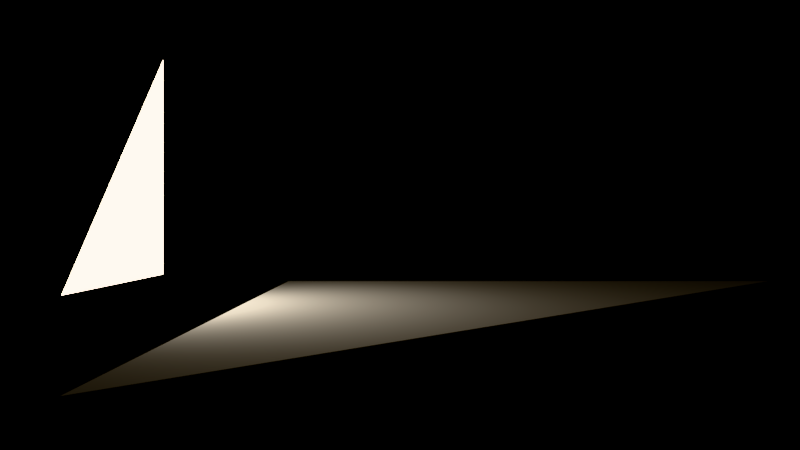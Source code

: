 # Source: two_triangles.blend  (saved by Blender 4.4.32; exported with 4.5.12 LTS)
import bpy
from mathutils import Matrix  # noqa: F401  (used for matrix-valued properties, if any)

bpy.ops.wm.read_factory_settings(use_empty=True)
scene = bpy.context.scene
scene.name = 'Scene'

# ---- collections
col_camera = bpy.data.collections.new('camera'); scene.collection.children.link(col_camera)
col_room_structure = bpy.data.collections.new('room structure'); scene.collection.children.link(col_room_structure)
col_room_contents = bpy.data.collections.new('room contents'); scene.collection.children.link(col_room_contents)
col_lights = bpy.data.collections.new('lights'); scene.collection.children.link(col_lights)

# ---- materials (node trees are filled in below, after node groups)
mat_material_003 = bpy.data.materials.new('Material.003')
mat_material = bpy.data.materials.new('Material')

# ---- material node trees
mat_material_003.use_nodes = True; mat_material_003.node_tree.nodes.clear()
_N = mat_material_003.node_tree.nodes; _L = mat_material_003.node_tree.links
n0 = _N.new('ShaderNodeBsdfPrincipled'); n0.name = 'Principled BSDF'; n0.location = (10, 300)
n0.inputs[13].default_value = 0.0
n1 = _N.new('ShaderNodeOutputMaterial'); n1.name = 'Material Output'; n1.location = (300, 300)
_L.new(n0.outputs[0], n1.inputs[0])
n1.is_active_output = True
mat_material.use_nodes = True; mat_material.node_tree.nodes.clear()
_N = mat_material.node_tree.nodes; _L = mat_material.node_tree.links
n0 = _N.new('ShaderNodeOutputMaterial'); n0.name = 'Material Output'; n0.location = (300, 300)
n1 = _N.new('ShaderNodeEmission'); n1.name = 'Emission'; n1.location = (10, 300)
n1.inputs[0].default_value = (1.0, 0.88, 0.7, 1.0)
n1.inputs[1].default_value = 10.0
_L.new(n1.outputs[0], n0.inputs[0])
n0.is_active_output = True

# ---- world
world_world = bpy.data.worlds.new('World'); scene.world = world_world
world_world.use_nodes = True; world_world.node_tree.nodes.clear()
_N = world_world.node_tree.nodes; _L = world_world.node_tree.links
n0 = _N.new('ShaderNodeOutputWorld'); n0.name = 'World Output'; n0.location = (300, 300)
n1 = _N.new('ShaderNodeBackground'); n1.name = 'Background'; n1.location = (10, 300)
n1.inputs[0].default_value = (0.05088, 0.05088, 0.05088, 1.0)
n1.inputs[1].default_value = 0.0
_L.new(n1.outputs[0], n0.inputs[0])
n0.is_active_output = True
world_world.color = (0.05088, 0.05088, 0.05088)
world_world.use_sun_shadow = False
world_world.sun_shadow_jitter_overblur = 0.0

# ---- cameras
cam_camera = bpy.data.cameras.new('Camera')
cam_camera.sensor_fit = 'VERTICAL'
cam_camera.lens = 38.06
cam_camera.ortho_scale = 7.314
cam_camera.show_mist = True
cam_camera.lens_unit = 'FOV'

# ---- meshes
me_plane = bpy.data.meshes.new('Plane')
me_plane.from_pydata([(1.0, -1.0, 0.0), (-1.0, 1.0, 0.0), (1.0, 1.0, 0.0)], [], [(0, 2, 1)])
_uv = me_plane.uv_layers.new(name='UVMap')
_uv.uv.foreach_set('vector', [1.0, 0.0, 1.0, 1.0, 0.0, 1.0])
me_plane.materials.append(mat_material_003)
me_plane.update()
me_cube = bpy.data.meshes.new('Cube')
me_cube.from_pydata([(-1.0, -1.0, 0.0), (-1.0, 1.0, 0.0), (1.0, 1.0, 0.0)], [], [(2, 0, 1)])
_uv = me_cube.uv_layers.new(name='UVMap')
_uv.uv.foreach_set('vector', [0.375, 0.5, 0.125, 0.75, 0.125, 0.5])
me_cube.materials.append(mat_material)
me_cube.update()

# ---- objects
ob_camera = bpy.data.objects.new('camera', cam_camera)
ob_plane = bpy.data.objects.new('Plane', me_plane)
ob_cube = bpy.data.objects.new('Cube', me_cube)

# ---- transforms, parenting, visibility, modifiers, constraints
ob_camera.location = (0.0, -7.0, 1.5)
ob_camera.rotation_euler = (1.571, -0.0, 0.0)
ob_camera.lock_rotations_4d = False
ob_camera.empty_display_type = 'ARROWS'
ob_camera.color = (0.0, 0.0, 0.0, 0.0)
ob_camera.display_type = 'WIRE'
ob_camera.lineart.crease_threshold = 0.0
ob_plane.location = (0.9411, -3.531, 1.09)
ob_plane.rotation_euler = (0.0, -0.0, 1.571)
ob_plane.scale = (1.757, 1.757, 1.757)
ob_cube.location = (-1.355, -3.531, 1.833)
ob_cube.rotation_euler = (-0.0, -1.571, 0.0)
ob_cube.scale = (0.6139, 0.6139, 0.004911)

# ---- collection membership
col_camera.objects.link(ob_camera)
col_room_structure.objects.link(ob_plane)
col_lights.objects.link(ob_cube)

# ---- scene / render settings (as saved in the file)
scene.camera = ob_camera
scene.frame_start = 1; scene.frame_end = 250; scene.frame_set(1)
scene.render.engine = 'CYCLES'
scene.render.image_settings.color_mode = 'RGB'
scene.render.image_settings.quality = 100
scene.render.resolution_percentage = 50
scene.render.dither_intensity = 0.0
scene.cycles.use_denoising = False
scene.cycles.samples = 2048
scene.cycles.light_sampling_threshold = 0.0
scene.cycles.use_light_tree = False
scene.cycles.blur_glossy = 0.0
scene.cycles.max_bounces = 2
scene.cycles.diffuse_bounces = 2
scene.cycles.glossy_bounces = 2
scene.cycles.transmission_bounces = 2
scene.cycles.volume_bounces = 2
scene.cycles.transparent_max_bounces = 2
scene.cycles.sample_clamp_indirect = 0.0
scene.eevee.ray_tracing_options.trace_max_roughness = 0.0
scene.view_settings.view_transform = 'Khronos PBR Neutral'
bpy.context.view_layer.update()
